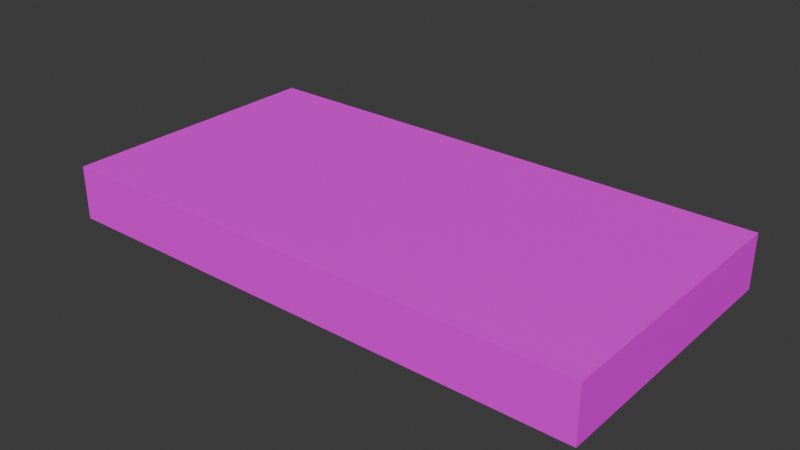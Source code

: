 # Source: NESController01.blend  (saved by Blender 4.0.36; exported with 4.5.12 LTS)
import bpy
from mathutils import Matrix  # noqa: F401  (used for matrix-valued properties, if any)

bpy.ops.wm.read_factory_settings(use_empty=True)
scene = bpy.context.scene
scene.name = 'Scene'

# ---- collections
col_collection = bpy.data.collections.new('Collection'); scene.collection.children.link(col_collection)

# ---- images (referenced by path relative to the original .blend; pixels are not part of the script)
import os
ASSET_DIR = os.environ.get("B2B_ASSET_DIR", "")  # directory of the original .blend (textures are referenced by path, not embedded)
HERE = os.path.dirname(os.path.abspath(__file__))  # packed textures are extracted next to this script under _unpacked/

def load_image(name, relpath, width, height, colorspace="sRGB"):
    """Load a texture the original file referenced (path relative to the .blend, or extracted next to this script)."""
    p = next((c for c in (os.path.join(HERE, relpath), os.path.join(ASSET_DIR, relpath)) if relpath and os.path.exists(c)), "")
    if p:
        img = bpy.data.images.load(p, check_existing=True)
        img.name = name
    else:  # same state as the original file: an image datablock whose file is absent (Cycles renders it pink)
        img = bpy.data.images.new(name, width, height)
        img.source = "FILE"
        img.filepath = "//" + (relpath or name)
    img.colorspace_settings.name = colorspace
    return img
img_nescontroller01_a_png = load_image('NESController01_a.png', 'NESController01_a.png', 1024, 1024, 'sRGB')

# ---- materials (node trees are filled in below, after node groups)
mat_material = bpy.data.materials.new('Material')
mat_material.alpha_threshold = 0.0
mat_material.use_transparent_shadow = False
mat_material.roughness = 0.5
mat_material.line_color = (0.0, 0.0, 0.0, 1.0)

# ---- material node trees
mat_material.use_nodes = True; mat_material.node_tree.nodes.clear()
_N = mat_material.node_tree.nodes; _L = mat_material.node_tree.links
n0 = _N.new('ShaderNodeOutputMaterial'); n0.name = 'Material Output'; n0.location = (300, 300)
n1 = _N.new('ShaderNodeBsdfPrincipled'); n1.name = 'Principled BSDF'; n1.location = (10, 300)
n1.inputs[3].default_value = 1.45
n1.inputs[13].default_value = 0.05
n2 = _N.new('ShaderNodeTexImage'); n2.name = 'Image Texture'; n2.location = (-280, 280)
n2.image = img_nescontroller01_a_png
n2.interpolation = 'Closest'
_L.new(n1.outputs[0], n0.inputs[0])
_L.new(n2.outputs[0], n1.inputs[0])
n0.is_active_output = True

# ---- world
world_world = bpy.data.worlds.new('World'); scene.world = world_world
world_world.use_nodes = True; world_world.node_tree.nodes.clear()
_N = world_world.node_tree.nodes; _L = world_world.node_tree.links
n0 = _N.new('ShaderNodeOutputWorld'); n0.name = 'World Output'; n0.location = (300, 300)
n1 = _N.new('ShaderNodeBackground'); n1.name = 'Background'; n1.location = (10, 300)
n1.inputs[0].default_value = (0.05088, 0.05088, 0.05088, 1.0)
_L.new(n1.outputs[0], n0.inputs[0])
n0.is_active_output = True
world_world.color = (0.05088, 0.05088, 0.05088)
world_world.use_sun_shadow = False
world_world.sun_shadow_jitter_overblur = 0.0

# ---- meshes
me_cube = bpy.data.meshes.new('Cube')
me_cube.from_pydata([(0.1562, 0.07969, 0.01562), (0.1562, 0.07969, -0.01562), (0.1562, -0.07969, 0.01562), (0.1562, -0.07969, -0.01562), (-0.1562, 0.07969, 0.01562), (-0.1562, 0.07969, -0.01562), (-0.1562, -0.07969, 0.01562), (-0.1562, -0.07969, -0.01562)], [], [(0, 4, 6, 2), (3, 2, 6, 7), (7, 6, 4, 5), (5, 1, 3, 7), (1, 0, 2, 3), (5, 4, 0, 1)])
_uv = me_cube.uv_layers.new(name='UVMap')
_uv.uv.foreach_set('vector', [0.0, 0.5484, 1.0, 0.5484, 1.0, 1.0, 0.0, 1.0, 0.0, 0.4839, 0.0, 0.3871, 1.0, 0.3871, 1.0, 0.4839, 0.4062, 0.4839, 0.4062, 0.3871, 0.0, 0.3871, 0.0, 0.4839, 1.0, 0.4516, 0.0, 0.4516, 0.0, 0.0, 1.0, 0.0, 0.0, 0.4839, 0.0, 0.3871, 0.4062, 0.3871, 0.4062, 0.4839, 1.0, 0.4839, 1.0, 0.3871, 0.0, 0.3871, 0.0, 0.4839])
me_cube.materials.append(mat_material)
me_cube.use_mirror_vertex_groups = False
me_cube.update()

# ---- objects
ob_nescontroller01 = bpy.data.objects.new('NESController01', me_cube)

# ---- transforms, parenting, visibility, modifiers, constraints
ob_nescontroller01.location = (0.0, 0.0, 0.0)
ob_nescontroller01.lock_rotations_4d = False
ob_nescontroller01.empty_display_type = 'ARROWS'
ob_nescontroller01.lineart.crease_threshold = 0.0

# ---- collection membership
col_collection.objects.link(ob_nescontroller01)

# ---- scene / render settings (as saved in the file)
scene.frame_start = 1; scene.frame_end = 250; scene.frame_set(1)
scene.render.engine = 'BLENDER_EEVEE_NEXT'
scene.cycles.sampling_pattern = 'TABULATED_SOBOL'
bpy.context.view_layer.update()

# ---- added for rendering (the .blend has no active camera and no usable light): camera, sun
cam_auto = bpy.data.cameras.new('AutoCamera')
cam_auto.lens = 50.0
cam_auto.sensor_width = 36.0
cam_auto.clip_end = 1000.0
ob_auto_camera = bpy.data.objects.new('AutoCamera', cam_auto)
scene.collection.objects.link(ob_auto_camera)
ob_auto_camera.location = (0.325849, -0.391019, 0.260679)
ob_auto_camera.rotation_euler = (1.09748, -7.21219e-08, 0.694738)
scene.camera = ob_auto_camera
light_auto_sun = bpy.data.lights.new('AutoSun', 'SUN')
light_auto_sun.energy = 3.0
light_auto_sun.angle = 0.0523599
ob_auto_sun = bpy.data.objects.new('AutoSun', light_auto_sun)
scene.collection.objects.link(ob_auto_sun)
ob_auto_sun.rotation_euler = (0.872665, 0.174533, 0.523599)
bpy.context.view_layer.update()
